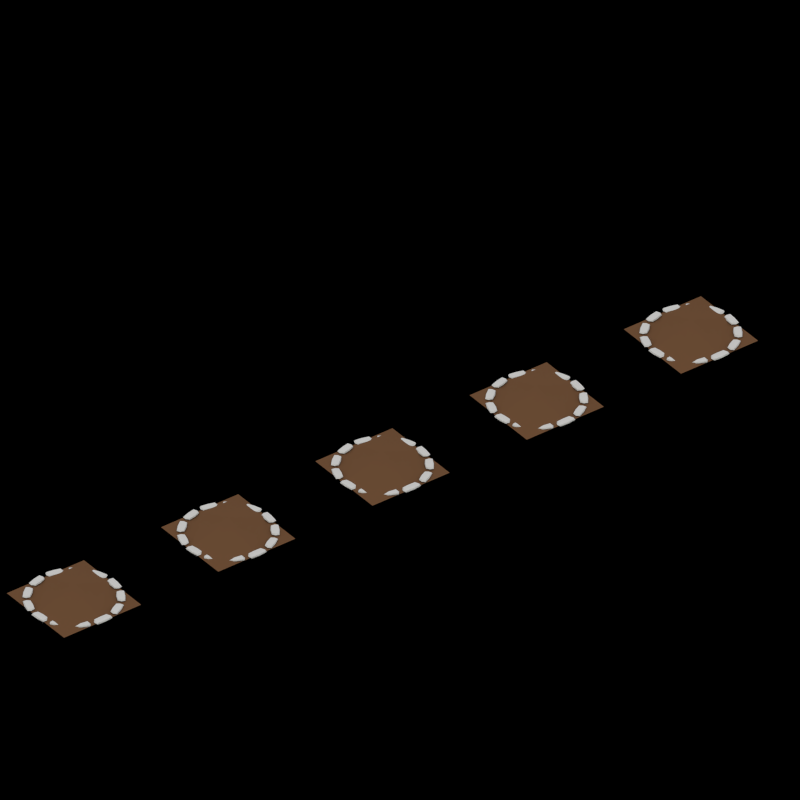 # Source: blackroot-field.blend  (saved by Blender 2.69.0; exported with 4.5.12 LTS)
import bpy
from mathutils import Matrix  # noqa: F401  (used for matrix-valued properties, if any)

bpy.ops.wm.read_factory_settings(use_empty=True)
scene = bpy.context.scene
scene.name = 'Scene'

# ---- collections
col_collection_1 = bpy.data.collections.new('Collection 1'); scene.collection.children.link(col_collection_1)
col_collection_1.hide_render = True
col_collection_1.hide_viewport = True
col_collection_20 = bpy.data.collections.new('Collection 20'); scene.collection.children.link(col_collection_20)

# ---- materials (node trees are filled in below, after node groups)
mat_blackroot_field_blackroots = bpy.data.materials.new('blackroot_field_blackroots')
mat_blackroot_field_blackroots.alpha_threshold = 0.0
mat_blackroot_field_blackroots.diffuse_color = (0.24, 0.6, 0.06, 1.0)
mat_blackroot_field_blackroots.specular_color = (0.402, 0.2016, 0.0999)
mat_blackroot_field_blackroots.roughness = 0.5
mat_blackroot_field_blackroots_001 = bpy.data.materials.new('blackroot_field_blackroots.001')
mat_blackroot_field_blackroots_001.alpha_threshold = 0.0
mat_blackroot_field_blackroots_001.diffuse_color = (0.0125, 0.025, 0.00625, 1.0)
mat_blackroot_field_blackroots_001.specular_color = (0.402, 0.2016, 0.0999)
mat_blackroot_field_blackroots_001.roughness = 0.5
mat_blackroot_filed_border_stone = bpy.data.materials.new('blackroot_filed_border_stone')
mat_blackroot_filed_border_stone.alpha_threshold = 0.0
mat_blackroot_filed_border_stone.diffuse_color = (0.4, 0.4, 0.4, 1.0)
mat_blackroot_filed_border_stone.roughness = 0.5
mat_blackroot_filed_border_stone.line_color = (0.0, 0.0, 0.0, 1.0)
mat_blackroot_field_ground = bpy.data.materials.new('blackroot_field_ground')
mat_blackroot_field_ground.alpha_threshold = 0.0
mat_blackroot_field_ground.diffuse_color = (0.1, 0.05, 0.025, 1.0)
mat_blackroot_field_ground.specular_color = (0.402, 0.2016, 0.0999)
mat_blackroot_field_ground.roughness = 0.5
mat_shadow = bpy.data.materials.new('Shadow')
mat_shadow.alpha_threshold = 0.0
mat_shadow.preview_render_type = 'FLAT'
mat_shadow.diffuse_color = (0.0, 0.0, 0.0, 1.0)
mat_shadow.roughness = 0.5
mat_shadow.line_color = (0.0, 0.0, 0.0, 0.5104)

# ---- material node trees

# ---- world
world_world = bpy.data.worlds.new('World'); scene.world = world_world
world_world.color = (1.0, 1.0, 1.0)
world_world.use_sun_shadow = False
world_world.sun_shadow_jitter_overblur = 0.0
world_world.cycles.sampling_method = 'MANUAL'
world_world.cycles.sample_map_resolution = 256

# ---- cameras
cam_mainview = bpy.data.cameras.new('MainView')
cam_mainview.type = 'ORTHO'
cam_mainview.passepartout_alpha = 0.2
cam_mainview.clip_start = 0.2
cam_mainview.clip_end = 100.0
cam_mainview.lens = 35.0
cam_mainview.sensor_width = 32.0
cam_mainview.sensor_height = 18.0
cam_mainview.ortho_scale = 6.25
cam_mainview.display_size = 0.8
cam_mainview.show_passepartout = False
cam_mainview.show_safe_areas = True
cam_mainview.dof.focus_distance = 0.0
cam_mainview.dof.aperture_fstop = 128.0

# ---- lights
light_hightlight = bpy.data.lights.new('HightLight', 'SUN')
light_hightlight.color = (0.7556, 0.7973, 0.9923)
light_hightlight.transmission_factor = 0.0
light_hightlight.angle = 1.571
light_hightlight.energy = 0.65
light_hightlight.shadow_buffer_clip_start = 0.5
light_hightlight.shadow_soft_size = 1.0
light_hightlight.shadow_cascade_max_distance = 1000.0
light_hightlight.cycles.use_multiple_importance_sampling = False
light_mainlight = bpy.data.lights.new('MainLight', 'SUN')
light_mainlight.color = (1.0, 0.911, 0.549)
light_mainlight.transmission_factor = 0.0
light_mainlight.angle = 1.571
light_mainlight.energy = 0.85
light_mainlight.shadow_buffer_clip_start = 0.5
light_mainlight.shadow_soft_size = 1.0
light_mainlight.shadow_cascade_max_distance = 1000.0
light_mainlight.cycles.use_multiple_importance_sampling = False
light_shadowgenerator = bpy.data.lights.new('ShadowGenerator', 'SUN')
light_shadowgenerator.transmission_factor = 0.0
light_shadowgenerator.angle = 1.571
light_shadowgenerator.energy = 0.0
light_shadowgenerator.shadow_buffer_clip_start = 0.5
light_shadowgenerator.shadow_soft_size = 1.0
light_shadowgenerator.shadow_cascade_max_distance = 1000.0
light_shadowgenerator.cycles.use_multiple_importance_sampling = False

# ---- meshes
me_plane_009 = bpy.data.meshes.new('Plane.009')
me_plane_009.from_pydata([(0.05, -5.96e-08, 0.2), (0.05, -5.96e-08, 0.0), (-0.05, 5.96e-08, 0.2), (-0.05, 5.96e-08, 0.0), (0.05, 0.5, 0.7), (-0.05, 0.5, 0.7), (0.05, 1.0, 0.7), (-0.05, 1.0, 0.7), (0.05, 1.5, 0.2), (-0.05, 1.5, 0.2), (0.0, 0.0, 0.1), (0.0, 0.0, 0.3), (0.0, 0.5, 0.8), (0.0, 1.0, 0.8), (0.0, 1.5, 0.3)], [], [(10, 11, 2, 3), (11, 0, 4, 12), (12, 4, 6, 13), (13, 6, 8, 14), (1, 0, 11, 10), (2, 11, 12, 5), (5, 12, 13, 7), (7, 13, 14, 9)])
_k = {(0, 1): 0.99608, (2, 3): 0.99608, (1, 10): 0.99608, (2, 11): 0.99608, (3, 10): 0.99608, (0, 11): 0.99608}
me_plane_009.attributes.new('crease_edge', 'FLOAT', 'EDGE').data.foreach_set('value', [_k.get((min(e.vertices), max(e.vertices)), 0.0) for e in me_plane_009.edges])
me_plane_009.materials.append(mat_blackroot_field_blackroots)
me_plane_009.use_remesh_preserve_volume = False
me_plane_009.use_remesh_preserve_attributes = False
me_plane_009.use_mirror_vertex_groups = False
me_plane_009.update()
me_plane_008 = bpy.data.meshes.new('Plane.008')
me_plane_008.from_pydata([(0.5, -0.5, 0.0), (-0.5, -0.5, 0.0), (0.5, 0.5, 0.0), (-0.5, 0.5, 0.0), (0.0, -0.5, 0.0), (0.0, 0.5, 0.0), (-0.5, 0.0, 0.0), (0.5, 0.0, 0.0), (0.0, 0.0, 0.2)], [], [(8, 7, 2, 5), (6, 8, 5, 3), (1, 4, 8, 6), (4, 0, 7, 8)])
me_plane_008.polygons.foreach_set('use_smooth', [True] * 4)
_uv = me_plane_008.uv_layers.new(name='UVMap')
_uv.uv.foreach_set('vector', [0.5, 0.5, 1.0, 0.5, 1.0, 1.0, 0.5, 1.0, 0.0, 0.5, 0.5, 0.5, 0.5, 1.0, 0.0, 1.0, 0.0, 0.0, 0.5, 0.0, 0.5, 0.5, 0.0, 0.5, 0.5, 0.0, 1.0, 0.0, 1.0, 0.5, 0.5, 0.5])
me_plane_008.materials.append(mat_blackroot_field_blackroots_001)
me_plane_008.use_remesh_preserve_volume = False
me_plane_008.use_remesh_preserve_attributes = False
me_plane_008.use_mirror_vertex_groups = False
me_plane_008.update()
me_plane_007 = bpy.data.meshes.new('Plane.007')
me_plane_007.from_pydata([(0.5, -0.5, 0.0), (-0.5, -0.5, 0.0), (0.5, 0.5, 0.0), (-0.5, 0.5, 0.0), (0.0, -0.5, 0.0), (0.0, 0.5, 0.0), (-0.5, 0.0, 0.0), (0.5, 0.0, 0.0), (0.0, 0.0, 0.2)], [], [(8, 7, 2, 5), (6, 8, 5, 3), (1, 4, 8, 6), (4, 0, 7, 8)])
me_plane_007.polygons.foreach_set('use_smooth', [True] * 4)
_uv = me_plane_007.uv_layers.new(name='UVMap')
_uv.uv.foreach_set('vector', [0.5, 0.5, 1.0, 0.5, 1.0, 1.0, 0.5, 1.0, 0.0, 0.5, 0.5, 0.5, 0.5, 1.0, 0.0, 1.0, 0.0, 0.0, 0.5, 0.0, 0.5, 0.5, 0.0, 0.5, 0.5, 0.0, 1.0, 0.0, 1.0, 0.5, 0.5, 0.5])
me_plane_007.materials.append(mat_blackroot_field_blackroots)
me_plane_007.use_remesh_preserve_volume = False
me_plane_007.use_remesh_preserve_attributes = False
me_plane_007.use_mirror_vertex_groups = False
me_plane_007.update()
me_plane_006 = bpy.data.meshes.new('Plane.006')
me_plane_006.from_pydata([(0.5, -0.5, 0.0), (-0.5, -0.5, 0.0), (0.5, 0.5, 0.0), (-0.5, 0.5, 0.0), (0.0, -0.5, 0.0), (0.0, 0.5, 0.0), (-0.5, 0.0, 0.0), (0.5, 0.0, 0.0), (0.0, 0.0, 0.2)], [], [(8, 7, 2, 5), (6, 8, 5, 3), (1, 4, 8, 6), (4, 0, 7, 8)])
me_plane_006.polygons.foreach_set('use_smooth', [True] * 4)
_uv = me_plane_006.uv_layers.new(name='UVMap')
_uv.uv.foreach_set('vector', [0.5, 0.5, 1.0, 0.5, 1.0, 1.0, 0.5, 1.0, 0.0, 0.5, 0.5, 0.5, 0.5, 1.0, 0.0, 1.0, 0.0, 0.0, 0.5, 0.0, 0.5, 0.5, 0.0, 0.5, 0.5, 0.0, 1.0, 0.0, 1.0, 0.5, 0.5, 0.5])
me_plane_006.materials.append(mat_blackroot_field_blackroots)
me_plane_006.use_remesh_preserve_volume = False
me_plane_006.use_remesh_preserve_attributes = False
me_plane_006.use_mirror_vertex_groups = False
me_plane_006.update()
me_plane_005 = bpy.data.meshes.new('Plane.005')
me_plane_005.from_pydata([(0.5, -0.5, 0.0), (-0.5, -0.5, 0.0), (0.5, 0.5, 0.0), (-0.5, 0.5, 0.0), (0.0, -0.5, 0.0), (0.0, 0.5, 0.0), (-0.5, 0.0, 0.0), (0.5, 0.0, 0.0), (0.0, 0.0, 0.2)], [], [(8, 7, 2, 5), (6, 8, 5, 3), (1, 4, 8, 6), (4, 0, 7, 8)])
me_plane_005.polygons.foreach_set('use_smooth', [True] * 4)
_uv = me_plane_005.uv_layers.new(name='UVMap')
_uv.uv.foreach_set('vector', [0.5, 0.5, 1.0, 0.5, 1.0, 1.0, 0.5, 1.0, 0.0, 0.5, 0.5, 0.5, 0.5, 1.0, 0.0, 1.0, 0.0, 0.0, 0.5, 0.0, 0.5, 0.5, 0.0, 0.5, 0.5, 0.0, 1.0, 0.0, 1.0, 0.5, 0.5, 0.5])
me_plane_005.materials.append(mat_blackroot_field_blackroots)
me_plane_005.use_remesh_preserve_volume = False
me_plane_005.use_remesh_preserve_attributes = False
me_plane_005.use_mirror_vertex_groups = False
me_plane_005.update()
me_cube_004 = bpy.data.meshes.new('Cube.004')
me_cube_004.from_pydata([(-0.1, -0.05, -1.49e-08), (-0.1, 0.05, -1.49e-08), (0.1, 0.05, -1.49e-08), (0.1, -0.05, -1.49e-08), (-0.1, -0.05, 0.03), (-0.1, 0.05, 0.03), (0.1, 0.05, 0.03), (0.1, -0.05, 0.03)], [], [(4, 5, 1, 0), (5, 6, 2, 1), (6, 7, 3, 2), (7, 4, 0, 3), (0, 1, 2, 3), (7, 6, 5, 4)])
_k = {(0, 4): 0.8, (4, 5): 0.8, (1, 5): 0.8, (0, 1): 0.8, (5, 6): 0.8, (2, 6): 0.8, (1, 2): 0.8, (6, 7): 0.8, (3, 7): 0.8, (2, 3): 0.8, (4, 7): 0.8, (0, 3): 0.8}
me_cube_004.attributes.new('crease_edge', 'FLOAT', 'EDGE').data.foreach_set('value', [_k.get((min(e.vertices), max(e.vertices)), 0.0) for e in me_cube_004.edges])
me_cube_004.materials.append(mat_blackroot_filed_border_stone)
me_cube_004.use_remesh_preserve_volume = False
me_cube_004.use_remesh_preserve_attributes = False
me_cube_004.use_mirror_vertex_groups = False
me_cube_004.update()
me_plane_004 = bpy.data.meshes.new('Plane.004')
me_plane_004.from_pydata([(0.5, -0.5, 0.0), (-0.5, -0.5, 0.0), (0.5, 0.5, 0.0), (-0.5, 0.5, 0.0), (0.0, -0.5, 0.0), (0.0, 0.5, 0.0), (-0.5, 0.0, 0.0), (0.5, 0.0, 0.0), (0.0, 0.0, 0.2)], [], [(8, 7, 2, 5), (6, 8, 5, 3), (1, 4, 8, 6), (4, 0, 7, 8)])
me_plane_004.polygons.foreach_set('use_smooth', [True] * 4)
_uv = me_plane_004.uv_layers.new(name='UVMap')
_uv.uv.foreach_set('vector', [0.5, 0.5, 1.0, 0.5, 1.0, 1.0, 0.5, 1.0, 0.0, 0.5, 0.5, 0.5, 0.5, 1.0, 0.0, 1.0, 0.0, 0.0, 0.5, 0.0, 0.5, 0.5, 0.0, 0.5, 0.5, 0.0, 1.0, 0.0, 1.0, 0.5, 0.5, 0.5])
me_plane_004.materials.append(mat_blackroot_field_ground)
me_plane_004.use_remesh_preserve_volume = False
me_plane_004.use_remesh_preserve_attributes = False
me_plane_004.use_mirror_vertex_groups = False
me_plane_004.update()
me_plane_003 = bpy.data.meshes.new('Plane.003')
me_plane_003.from_pydata([(0.5, -0.5, 0.0), (-0.5, -0.5, 0.0), (0.5, 0.5, 0.0), (-0.5, 0.5, 0.0), (0.0, -0.5, 0.0), (0.0, 0.5, 0.0), (-0.5, 0.0, 0.0), (0.5, 0.0, 0.0), (0.0, 0.0, 0.2)], [], [(8, 7, 2, 5), (6, 8, 5, 3), (1, 4, 8, 6), (4, 0, 7, 8)])
me_plane_003.polygons.foreach_set('use_smooth', [True] * 4)
_uv = me_plane_003.uv_layers.new(name='UVMap')
_uv.uv.foreach_set('vector', [0.5, 0.5, 1.0, 0.5, 1.0, 1.0, 0.5, 1.0, 0.0, 0.5, 0.5, 0.5, 0.5, 1.0, 0.0, 1.0, 0.0, 0.0, 0.5, 0.0, 0.5, 0.5, 0.0, 0.5, 0.5, 0.0, 1.0, 0.0, 1.0, 0.5, 0.5, 0.5])
me_plane_003.materials.append(mat_blackroot_field_ground)
me_plane_003.use_remesh_preserve_volume = False
me_plane_003.use_remesh_preserve_attributes = False
me_plane_003.use_mirror_vertex_groups = False
me_plane_003.update()
me_cube_003 = bpy.data.meshes.new('Cube.003')
me_cube_003.from_pydata([(-0.1, -0.05, -1.49e-08), (-0.1, 0.05, -1.49e-08), (0.1, 0.05, -1.49e-08), (0.1, -0.05, -1.49e-08), (-0.1, -0.05, 0.03), (-0.1, 0.05, 0.03), (0.1, 0.05, 0.03), (0.1, -0.05, 0.03)], [], [(4, 5, 1, 0), (5, 6, 2, 1), (6, 7, 3, 2), (7, 4, 0, 3), (0, 1, 2, 3), (7, 6, 5, 4)])
_k = {(0, 4): 0.8, (4, 5): 0.8, (1, 5): 0.8, (0, 1): 0.8, (5, 6): 0.8, (2, 6): 0.8, (1, 2): 0.8, (6, 7): 0.8, (3, 7): 0.8, (2, 3): 0.8, (4, 7): 0.8, (0, 3): 0.8}
me_cube_003.attributes.new('crease_edge', 'FLOAT', 'EDGE').data.foreach_set('value', [_k.get((min(e.vertices), max(e.vertices)), 0.0) for e in me_cube_003.edges])
me_cube_003.materials.append(mat_blackroot_filed_border_stone)
me_cube_003.use_remesh_preserve_volume = False
me_cube_003.use_remesh_preserve_attributes = False
me_cube_003.use_mirror_vertex_groups = False
me_cube_003.update()
me_cube_002 = bpy.data.meshes.new('Cube.002')
me_cube_002.from_pydata([(-0.1, -0.05, -1.49e-08), (-0.1, 0.05, -1.49e-08), (0.1, 0.05, -1.49e-08), (0.1, -0.05, -1.49e-08), (-0.1, -0.05, 0.03), (-0.1, 0.05, 0.03), (0.1, 0.05, 0.03), (0.1, -0.05, 0.03)], [], [(4, 5, 1, 0), (5, 6, 2, 1), (6, 7, 3, 2), (7, 4, 0, 3), (0, 1, 2, 3), (7, 6, 5, 4)])
_k = {(0, 4): 0.8, (4, 5): 0.8, (1, 5): 0.8, (0, 1): 0.8, (5, 6): 0.8, (2, 6): 0.8, (1, 2): 0.8, (6, 7): 0.8, (3, 7): 0.8, (2, 3): 0.8, (4, 7): 0.8, (0, 3): 0.8}
me_cube_002.attributes.new('crease_edge', 'FLOAT', 'EDGE').data.foreach_set('value', [_k.get((min(e.vertices), max(e.vertices)), 0.0) for e in me_cube_002.edges])
me_cube_002.materials.append(mat_blackroot_filed_border_stone)
me_cube_002.use_remesh_preserve_volume = False
me_cube_002.use_remesh_preserve_attributes = False
me_cube_002.use_mirror_vertex_groups = False
me_cube_002.update()
me_plane_002 = bpy.data.meshes.new('Plane.002')
me_plane_002.from_pydata([(0.5, -0.5, 0.0), (-0.5, -0.5, 0.0), (0.5, 0.5, 0.0), (-0.5, 0.5, 0.0), (0.0, -0.5, 0.0), (0.0, 0.5, 0.0), (-0.5, 0.0, 0.0), (0.5, 0.0, 0.0), (0.0, 0.0, 0.2)], [], [(8, 7, 2, 5), (6, 8, 5, 3), (1, 4, 8, 6), (4, 0, 7, 8)])
me_plane_002.polygons.foreach_set('use_smooth', [True] * 4)
_uv = me_plane_002.uv_layers.new(name='UVMap')
_uv.uv.foreach_set('vector', [0.5, 0.5, 1.0, 0.5, 1.0, 1.0, 0.5, 1.0, 0.0, 0.5, 0.5, 0.5, 0.5, 1.0, 0.0, 1.0, 0.0, 0.0, 0.5, 0.0, 0.5, 0.5, 0.0, 0.5, 0.5, 0.0, 1.0, 0.0, 1.0, 0.5, 0.5, 0.5])
me_plane_002.materials.append(mat_blackroot_field_ground)
me_plane_002.use_remesh_preserve_volume = False
me_plane_002.use_remesh_preserve_attributes = False
me_plane_002.use_mirror_vertex_groups = False
me_plane_002.update()
me_plane_001 = bpy.data.meshes.new('Plane.001')
me_plane_001.from_pydata([(0.5, -0.5, 0.0), (-0.5, -0.5, 0.0), (0.5, 0.5, 0.0), (-0.5, 0.5, 0.0), (0.0, -0.5, 0.0), (0.0, 0.5, 0.0), (-0.5, 0.0, 0.0), (0.5, 0.0, 0.0), (0.0, 0.0, 0.2)], [], [(8, 7, 2, 5), (6, 8, 5, 3), (1, 4, 8, 6), (4, 0, 7, 8)])
me_plane_001.polygons.foreach_set('use_smooth', [True] * 4)
_uv = me_plane_001.uv_layers.new(name='UVMap')
_uv.uv.foreach_set('vector', [0.5, 0.5, 1.0, 0.5, 1.0, 1.0, 0.5, 1.0, 0.0, 0.5, 0.5, 0.5, 0.5, 1.0, 0.0, 1.0, 0.0, 0.0, 0.5, 0.0, 0.5, 0.5, 0.0, 0.5, 0.5, 0.0, 1.0, 0.0, 1.0, 0.5, 0.5, 0.5])
me_plane_001.materials.append(mat_blackroot_field_ground)
me_plane_001.use_remesh_preserve_volume = False
me_plane_001.use_remesh_preserve_attributes = False
me_plane_001.use_mirror_vertex_groups = False
me_plane_001.update()
me_cube_001 = bpy.data.meshes.new('Cube.001')
me_cube_001.from_pydata([(-0.1, -0.05, -1.49e-08), (-0.1, 0.05, -1.49e-08), (0.1, 0.05, -1.49e-08), (0.1, -0.05, -1.49e-08), (-0.1, -0.05, 0.03), (-0.1, 0.05, 0.03), (0.1, 0.05, 0.03), (0.1, -0.05, 0.03)], [], [(4, 5, 1, 0), (5, 6, 2, 1), (6, 7, 3, 2), (7, 4, 0, 3), (0, 1, 2, 3), (7, 6, 5, 4)])
_k = {(0, 4): 0.8, (4, 5): 0.8, (1, 5): 0.8, (0, 1): 0.8, (5, 6): 0.8, (2, 6): 0.8, (1, 2): 0.8, (6, 7): 0.8, (3, 7): 0.8, (2, 3): 0.8, (4, 7): 0.8, (0, 3): 0.8}
me_cube_001.attributes.new('crease_edge', 'FLOAT', 'EDGE').data.foreach_set('value', [_k.get((min(e.vertices), max(e.vertices)), 0.0) for e in me_cube_001.edges])
me_cube_001.materials.append(mat_blackroot_filed_border_stone)
me_cube_001.use_remesh_preserve_volume = False
me_cube_001.use_remesh_preserve_attributes = False
me_cube_001.use_mirror_vertex_groups = False
me_cube_001.update()
me_cube = bpy.data.meshes.new('Cube')
me_cube.from_pydata([(-0.1, -0.05, -1.49e-08), (-0.1, 0.05, -1.49e-08), (0.1, 0.05, -1.49e-08), (0.1, -0.05, -1.49e-08), (-0.1, -0.05, 0.03), (-0.1, 0.05, 0.03), (0.1, 0.05, 0.03), (0.1, -0.05, 0.03)], [], [(4, 5, 1, 0), (5, 6, 2, 1), (6, 7, 3, 2), (7, 4, 0, 3), (0, 1, 2, 3), (7, 6, 5, 4)])
_k = {(0, 4): 0.8, (4, 5): 0.8, (1, 5): 0.8, (0, 1): 0.8, (5, 6): 0.8, (2, 6): 0.8, (1, 2): 0.8, (6, 7): 0.8, (3, 7): 0.8, (2, 3): 0.8, (4, 7): 0.8, (0, 3): 0.8}
me_cube.attributes.new('crease_edge', 'FLOAT', 'EDGE').data.foreach_set('value', [_k.get((min(e.vertices), max(e.vertices)), 0.0) for e in me_cube.edges])
me_cube.materials.append(mat_blackroot_filed_border_stone)
me_cube.use_remesh_preserve_volume = False
me_cube.use_remesh_preserve_attributes = False
me_cube.use_mirror_vertex_groups = False
me_cube.update()
me_plane = bpy.data.meshes.new('Plane')
me_plane.from_pydata([(0.5, -0.5, 0.0), (-0.5, -0.5, 0.0), (0.5, 0.5, 0.0), (-0.5, 0.5, 0.0), (0.0, -0.5, 0.0), (0.0, 0.5, 0.0), (-0.5, 0.0, 0.0), (0.5, 0.0, 0.0), (0.0, 0.0, 0.2)], [], [(8, 7, 2, 5), (6, 8, 5, 3), (1, 4, 8, 6), (4, 0, 7, 8)])
me_plane.polygons.foreach_set('use_smooth', [True] * 4)
_uv = me_plane.uv_layers.new(name='UVMap')
_uv.uv.foreach_set('vector', [0.5, 0.5, 1.0, 0.5, 1.0, 1.0, 0.5, 1.0, 0.0, 0.5, 0.5, 0.5, 0.5, 1.0, 0.0, 1.0, 0.0, 0.0, 0.5, 0.0, 0.5, 0.5, 0.0, 0.5, 0.5, 0.0, 1.0, 0.0, 1.0, 0.5, 0.5, 0.5])
me_plane.materials.append(mat_blackroot_field_ground)
me_plane.use_remesh_preserve_volume = False
me_plane.use_remesh_preserve_attributes = False
me_plane.use_mirror_vertex_groups = False
me_plane.update()
me_trim = bpy.data.meshes.new('Trim')
me_trim.from_pydata([(3.111, 3.111, 7.563), (3.111, -3.111, 7.563), (-3.111, -3.111, 7.563), (-3.111, 3.111, 7.563), (-3.111, 3.111, -6.858), (-3.111, -3.111, 1.941), (3.111, 3.111, -6.858), (3.111, -3.111, 1.941)], [(1, 2), (0, 1), (0, 3), (2, 3), (3, 4), (2, 5), (0, 6), (1, 7), (6, 7), (4, 6), (4, 5), (5, 7)], [])
me_trim.use_remesh_preserve_volume = False
me_trim.use_remesh_preserve_attributes = False
me_trim.use_mirror_vertex_groups = False
me_trim.update()
me_shadowbaseplate = bpy.data.meshes.new('ShadowBaseplate')
me_shadowbaseplate.from_pydata([(6.151, 0.1536, 0.02203), (0.03079, -2.064, 5.796), (-6.151, -0.1536, -0.02203), (-0.03079, 2.064, -5.796)], [], [(0, 3, 2, 1)])
me_shadowbaseplate.materials.append(mat_shadow)
me_shadowbaseplate.use_remesh_preserve_volume = False
me_shadowbaseplate.use_remesh_preserve_attributes = False
me_shadowbaseplate.use_mirror_vertex_groups = False
me_shadowbaseplate.update()

# ---- curves / text
cu_beziercircle_004 = bpy.data.curves.new('BezierCircle.004', 'CURVE')
cu_beziercircle_004.dimensions = '3D'
_sp = cu_beziercircle_004.splines.new('BEZIER'); _sp.bezier_points.add(3)
_sp.bezier_points.foreach_set('co', [-0.5, 0.0, 0.0, 0.0, 0.5, 0.0, 0.5, 0.0, 0.0, 0.0, -0.5, 0.0])
_sp.bezier_points.foreach_set('handle_left', [-0.5, -0.2761, 0.0, -0.2761, 0.5, 0.0, 0.5, 0.2761, 0.0, 0.2761, -0.5, 0.0])
_sp.bezier_points.foreach_set('handle_right', [-0.5, 0.2761, 0.0, 0.2761, 0.5, 0.0, 0.5, -0.2761, 0.0, -0.2761, -0.5, 0.0])
for _p, _l, _r in zip(_sp.bezier_points, ['AUTO', 'AUTO', 'AUTO', 'AUTO'], ['AUTO', 'AUTO', 'AUTO', 'AUTO']): _p.handle_left_type = _l; _p.handle_right_type = _r
_sp.order_u = 0
_sp.order_v = 0
_sp.use_cyclic_u = True
cu_beziercircle_004.use_path = True
cu_beziercircle_004.use_path_clamp = True
cu_beziercircle_004.bevel_resolution = 0
cu_beziercircle_004.fill_mode = 'HALF'
cu_beziercircle_003 = bpy.data.curves.new('BezierCircle.003', 'CURVE')
cu_beziercircle_003.dimensions = '3D'
_sp = cu_beziercircle_003.splines.new('BEZIER'); _sp.bezier_points.add(3)
_sp.bezier_points.foreach_set('co', [-0.5, 0.0, 0.0, 0.0, 0.5, 0.0, 0.5, 0.0, 0.0, 0.0, -0.5, 0.0])
_sp.bezier_points.foreach_set('handle_left', [-0.5, -0.2761, 0.0, -0.2761, 0.5, 0.0, 0.5, 0.2761, 0.0, 0.2761, -0.5, 0.0])
_sp.bezier_points.foreach_set('handle_right', [-0.5, 0.2761, 0.0, 0.2761, 0.5, 0.0, 0.5, -0.2761, 0.0, -0.2761, -0.5, 0.0])
for _p, _l, _r in zip(_sp.bezier_points, ['AUTO', 'AUTO', 'AUTO', 'AUTO'], ['AUTO', 'AUTO', 'AUTO', 'AUTO']): _p.handle_left_type = _l; _p.handle_right_type = _r
_sp.order_u = 0
_sp.order_v = 0
_sp.use_cyclic_u = True
cu_beziercircle_003.use_path = True
cu_beziercircle_003.use_path_clamp = True
cu_beziercircle_003.bevel_resolution = 0
cu_beziercircle_003.fill_mode = 'HALF'
cu_beziercircle_002 = bpy.data.curves.new('BezierCircle.002', 'CURVE')
cu_beziercircle_002.dimensions = '3D'
_sp = cu_beziercircle_002.splines.new('BEZIER'); _sp.bezier_points.add(3)
_sp.bezier_points.foreach_set('co', [-0.5, 0.0, 0.0, 0.0, 0.5, 0.0, 0.5, 0.0, 0.0, 0.0, -0.5, 0.0])
_sp.bezier_points.foreach_set('handle_left', [-0.5, -0.2761, 0.0, -0.2761, 0.5, 0.0, 0.5, 0.2761, 0.0, 0.2761, -0.5, 0.0])
_sp.bezier_points.foreach_set('handle_right', [-0.5, 0.2761, 0.0, 0.2761, 0.5, 0.0, 0.5, -0.2761, 0.0, -0.2761, -0.5, 0.0])
for _p, _l, _r in zip(_sp.bezier_points, ['AUTO', 'AUTO', 'AUTO', 'AUTO'], ['AUTO', 'AUTO', 'AUTO', 'AUTO']): _p.handle_left_type = _l; _p.handle_right_type = _r
_sp.order_u = 0
_sp.order_v = 0
_sp.use_cyclic_u = True
cu_beziercircle_002.use_path = True
cu_beziercircle_002.use_path_clamp = True
cu_beziercircle_002.bevel_resolution = 0
cu_beziercircle_002.fill_mode = 'HALF'
cu_beziercircle_001 = bpy.data.curves.new('BezierCircle.001', 'CURVE')
cu_beziercircle_001.dimensions = '3D'
_sp = cu_beziercircle_001.splines.new('BEZIER'); _sp.bezier_points.add(3)
_sp.bezier_points.foreach_set('co', [-0.5, 0.0, 0.0, 0.0, 0.5, 0.0, 0.5, 0.0, 0.0, 0.0, -0.5, 0.0])
_sp.bezier_points.foreach_set('handle_left', [-0.5, -0.2761, 0.0, -0.2761, 0.5, 0.0, 0.5, 0.2761, 0.0, 0.2761, -0.5, 0.0])
_sp.bezier_points.foreach_set('handle_right', [-0.5, 0.2761, 0.0, 0.2761, 0.5, 0.0, 0.5, -0.2761, 0.0, -0.2761, -0.5, 0.0])
for _p, _l, _r in zip(_sp.bezier_points, ['AUTO', 'AUTO', 'AUTO', 'AUTO'], ['AUTO', 'AUTO', 'AUTO', 'AUTO']): _p.handle_left_type = _l; _p.handle_right_type = _r
_sp.order_u = 0
_sp.order_v = 0
_sp.use_cyclic_u = True
cu_beziercircle_001.use_path = True
cu_beziercircle_001.use_path_clamp = True
cu_beziercircle_001.bevel_resolution = 0
cu_beziercircle_001.fill_mode = 'HALF'
cu_beziercircle = bpy.data.curves.new('BezierCircle', 'CURVE')
cu_beziercircle.dimensions = '3D'
_sp = cu_beziercircle.splines.new('BEZIER'); _sp.bezier_points.add(3)
_sp.bezier_points.foreach_set('co', [-0.5, 0.0, 0.0, 0.0, 0.5, 0.0, 0.5, 0.0, 0.0, 0.0, -0.5, 0.0])
_sp.bezier_points.foreach_set('handle_left', [-0.5, -0.2761, 0.0, -0.2761, 0.5, 0.0, 0.5, 0.2761, 0.0, 0.2761, -0.5, 0.0])
_sp.bezier_points.foreach_set('handle_right', [-0.5, 0.2761, 0.0, 0.2761, 0.5, 0.0, 0.5, -0.2761, 0.0, -0.2761, -0.5, 0.0])
for _p, _l, _r in zip(_sp.bezier_points, ['AUTO', 'AUTO', 'AUTO', 'AUTO'], ['AUTO', 'AUTO', 'AUTO', 'AUTO']): _p.handle_left_type = _l; _p.handle_right_type = _r
_sp.order_u = 0
_sp.order_v = 0
_sp.use_cyclic_u = True
cu_beziercircle.use_path = True
cu_beziercircle.use_path_clamp = True
cu_beziercircle.bevel_resolution = 0
cu_beziercircle.fill_mode = 'HALF'

# ---- objects
ob_plane_009 = bpy.data.objects.new('Plane.009', me_plane_009)
ob_plane_008 = bpy.data.objects.new('Plane.008', me_plane_008)
ob_plane_007 = bpy.data.objects.new('Plane.007', me_plane_007)
ob_plane_006 = bpy.data.objects.new('Plane.006', me_plane_006)
ob_plane_005 = bpy.data.objects.new('Plane.005', me_plane_005)
ob_beziercircle_004 = bpy.data.objects.new('BezierCircle.004', cu_beziercircle_004)
ob_cube_004 = bpy.data.objects.new('Cube.004', me_cube_004)
ob_plane_004 = bpy.data.objects.new('Plane.004', me_plane_004)
ob_plane_003 = bpy.data.objects.new('Plane.003', me_plane_003)
ob_beziercircle_003 = bpy.data.objects.new('BezierCircle.003', cu_beziercircle_003)
ob_cube_003 = bpy.data.objects.new('Cube.003', me_cube_003)
ob_beziercircle_002 = bpy.data.objects.new('BezierCircle.002', cu_beziercircle_002)
ob_cube_002 = bpy.data.objects.new('Cube.002', me_cube_002)
ob_plane_002 = bpy.data.objects.new('Plane.002', me_plane_002)
ob_plane_001 = bpy.data.objects.new('Plane.001', me_plane_001)
ob_beziercircle_001 = bpy.data.objects.new('BezierCircle.001', cu_beziercircle_001)
ob_cube_001 = bpy.data.objects.new('Cube.001', me_cube_001)
ob_beziercircle = bpy.data.objects.new('BezierCircle', cu_beziercircle)
ob_cube = bpy.data.objects.new('Cube', me_cube)
ob_plane = bpy.data.objects.new('Plane', me_plane)
ob_trim = bpy.data.objects.new('Trim', me_trim)
ob_shadowbaseplate = bpy.data.objects.new('ShadowBaseplate', me_shadowbaseplate)
ob_mainlightcontrol = bpy.data.objects.new('MainLightControl', None)
ob_highlight = bpy.data.objects.new('HighLight', light_hightlight)
ob_cameracontrol = bpy.data.objects.new('CameraControl', None)
ob_mainview = bpy.data.objects.new('MainView', cam_mainview)
ob_mainlight = bpy.data.objects.new('MainLight', light_mainlight)
ob_shadgencontrol = bpy.data.objects.new('ShadGenControl', None)
ob_shadowgenerator = bpy.data.objects.new('ShadowGenerator', light_shadowgenerator)

# ---- transforms, parenting, visibility, modifiers, constraints
ob_plane_009.location = (0.0, 0.0, 0.0)
ob_plane_009.lineart.crease_threshold = 0.0
_m = ob_plane_009.modifiers.new('Subsurf', 'SUBSURF')
_m.uv_smooth = 'PRESERVE_CORNERS'
_m.quality = 2
_m.show_only_control_edges = False
ob_plane_008.location = (3.0, 0.0, 0.0)
ob_plane_008.scale = (0.75, 0.75, 0.75)
ob_plane_008.show_instancer_for_render = False
ob_plane_008.lineart.crease_threshold = 0.0
_m = ob_plane_008.modifiers.new('ParticleSystem 1', 'PARTICLE_SYSTEM')
ob_plane_007.location = (1.5, 0.0, 0.0)
ob_plane_007.rotation_euler = (0.0, -0.0, 0.7854)
ob_plane_007.scale = (0.2812, 0.2812, 0.75)
ob_plane_007.show_instancer_for_render = False
ob_plane_007.lineart.crease_threshold = 0.0
_m = ob_plane_007.modifiers.new('ParticleSystem 1', 'PARTICLE_SYSTEM')
ob_plane_006.location = (0.0, 0.0, 0.0)
ob_plane_006.scale = (0.75, 0.75, 0.75)
ob_plane_006.show_instancer_for_render = False
ob_plane_006.lineart.crease_threshold = 0.0
_m = ob_plane_006.modifiers.new('ParticleSystem 1', 'PARTICLE_SYSTEM')
ob_plane_005.location = (-1.5, 0.0, 0.0)
ob_plane_005.scale = (0.75, 0.75, 0.75)
ob_plane_005.show_instancer_for_render = False
ob_plane_005.lineart.crease_threshold = 0.0
_m = ob_plane_005.modifiers.new('ParticleSystem 1', 'PARTICLE_SYSTEM')
ob_beziercircle_004.location = (3.0, 0.0, 0.0)
ob_beziercircle_004.scale = (0.75, 0.75, 0.75)
ob_beziercircle_004.lineart.crease_threshold = 0.0
ob_cube_004.location = (3.0, 0.0, 0.0)
ob_cube_004.scale = (0.75, 0.75, 0.75)
ob_cube_004.lineart.crease_threshold = 0.0
_m = ob_cube_004.modifiers.new('Array', 'ARRAY')
_m.fit_type = 'FIT_LENGTH'
_m.fit_length = 3.2
_m.curve = ob_beziercircle_004
_m.constant_offset_displace = (0.0, 0.0, 0.0)
_m.relative_offset_displace = (1.2, 0.0, 0.0)
_m = ob_cube_004.modifiers.new('Curve', 'CURVE')
_m.object = ob_beziercircle_004
_m = ob_cube_004.modifiers.new('Subsurf', 'SUBSURF')
_m.uv_smooth = 'PRESERVE_CORNERS'
_m.quality = 1
_m.render_levels = 1
_m.show_only_control_edges = False
ob_plane_004.location = (3.0, 0.0, 0.0)
ob_plane_004.scale = (0.75, 0.75, 0.75)
ob_plane_004.lineart.crease_threshold = 0.0
ob_plane_003.location = (1.5, 0.0, 0.0)
ob_plane_003.scale = (0.75, 0.75, 0.75)
ob_plane_003.lineart.crease_threshold = 0.0
ob_beziercircle_003.location = (1.5, 0.0, 0.0)
ob_beziercircle_003.scale = (0.75, 0.75, 0.75)
ob_beziercircle_003.lineart.crease_threshold = 0.0
ob_cube_003.location = (1.5, 0.0, 0.0)
ob_cube_003.scale = (0.75, 0.75, 0.75)
ob_cube_003.lineart.crease_threshold = 0.0
_m = ob_cube_003.modifiers.new('Array', 'ARRAY')
_m.fit_type = 'FIT_LENGTH'
_m.fit_length = 3.2
_m.curve = ob_beziercircle_003
_m.constant_offset_displace = (0.0, 0.0, 0.0)
_m.relative_offset_displace = (1.2, 0.0, 0.0)
_m = ob_cube_003.modifiers.new('Curve', 'CURVE')
_m.object = ob_beziercircle_003
_m = ob_cube_003.modifiers.new('Subsurf', 'SUBSURF')
_m.uv_smooth = 'PRESERVE_CORNERS'
_m.quality = 1
_m.render_levels = 1
_m.show_only_control_edges = False
ob_beziercircle_002.location = (0.0, 0.0, 0.0)
ob_beziercircle_002.scale = (0.75, 0.75, 0.75)
ob_beziercircle_002.lineart.crease_threshold = 0.0
ob_cube_002.location = (0.0, 0.0, 0.0)
ob_cube_002.scale = (0.75, 0.75, 0.75)
ob_cube_002.lineart.crease_threshold = 0.0
_m = ob_cube_002.modifiers.new('Array', 'ARRAY')
_m.fit_type = 'FIT_LENGTH'
_m.fit_length = 3.2
_m.curve = ob_beziercircle_002
_m.constant_offset_displace = (0.0, 0.0, 0.0)
_m.relative_offset_displace = (1.2, 0.0, 0.0)
_m = ob_cube_002.modifiers.new('Curve', 'CURVE')
_m.object = ob_beziercircle_002
_m = ob_cube_002.modifiers.new('Subsurf', 'SUBSURF')
_m.uv_smooth = 'PRESERVE_CORNERS'
_m.quality = 1
_m.render_levels = 1
_m.show_only_control_edges = False
ob_plane_002.location = (0.0, 0.0, 0.0)
ob_plane_002.scale = (0.75, 0.75, 0.75)
ob_plane_002.lineart.crease_threshold = 0.0
ob_plane_001.location = (-1.5, 0.0, 0.0)
ob_plane_001.scale = (0.75, 0.75, 0.75)
ob_plane_001.lineart.crease_threshold = 0.0
ob_beziercircle_001.location = (-1.5, 0.0, 0.0)
ob_beziercircle_001.scale = (0.75, 0.75, 0.75)
ob_beziercircle_001.lineart.crease_threshold = 0.0
ob_cube_001.location = (-1.5, 0.0, 0.0)
ob_cube_001.scale = (0.75, 0.75, 0.75)
ob_cube_001.lineart.crease_threshold = 0.0
_m = ob_cube_001.modifiers.new('Array', 'ARRAY')
_m.fit_type = 'FIT_LENGTH'
_m.fit_length = 3.2
_m.curve = ob_beziercircle_001
_m.constant_offset_displace = (0.0, 0.0, 0.0)
_m.relative_offset_displace = (1.2, 0.0, 0.0)
_m = ob_cube_001.modifiers.new('Curve', 'CURVE')
_m.object = ob_beziercircle_001
_m = ob_cube_001.modifiers.new('Subsurf', 'SUBSURF')
_m.uv_smooth = 'PRESERVE_CORNERS'
_m.quality = 1
_m.render_levels = 1
_m.show_only_control_edges = False
ob_beziercircle.location = (-3.0, 0.0, 0.0)
ob_beziercircle.scale = (0.75, 0.75, 0.75)
ob_beziercircle.lineart.crease_threshold = 0.0
ob_cube.location = (-3.0, 0.0, 0.0)
ob_cube.scale = (0.75, 0.75, 0.75)
ob_cube.lineart.crease_threshold = 0.0
_m = ob_cube.modifiers.new('Array', 'ARRAY')
_m.fit_type = 'FIT_LENGTH'
_m.fit_length = 3.2
_m.curve = ob_beziercircle
_m.constant_offset_displace = (0.0, 0.0, 0.0)
_m.relative_offset_displace = (1.2, 0.0, 0.0)
_m = ob_cube.modifiers.new('Curve', 'CURVE')
_m.object = ob_beziercircle
_m = ob_cube.modifiers.new('Subsurf', 'SUBSURF')
_m.uv_smooth = 'PRESERVE_CORNERS'
_m.quality = 1
_m.render_levels = 1
_m.show_only_control_edges = False
ob_plane.location = (-3.0, 0.0, 0.0)
ob_plane.scale = (0.75, 0.75, 0.75)
ob_plane.lineart.crease_threshold = 0.0
ob_trim.location = (-0.5486, -0.9802, 1.425)
ob_trim.rotation_euler = (0.9553, -1.036e-08, -0.6379)
ob_trim.lock_rotations_4d = False
ob_trim.empty_display_type = 'ARROWS'
ob_trim.color = (0.0, 0.0, 0.0, 1.0)
ob_trim.hide_viewport = True
ob_trim.lineart.crease_threshold = 0.0
ob_shadowbaseplate.location = (-0.2717, 0.009879, -0.002832)
ob_shadowbaseplate.rotation_euler = (1.229, 0.02472, 0.7804)
ob_shadowbaseplate.scale = (5.18, 5.18, 5.18)
ob_shadowbaseplate.lock_rotations_4d = False
ob_shadowbaseplate.empty_display_type = 'ARROWS'
ob_shadowbaseplate.color = (0.0, 0.0, 0.0, 1.0)
ob_shadowbaseplate.hide_viewport = True
ob_shadowbaseplate.lineart.crease_threshold = 0.0
ob_mainlightcontrol.location = (0.6496, 0.6462, -1.809e-08)
ob_mainlightcontrol.rotation_euler = (0.0, -0.0, 0.1475)
ob_mainlightcontrol.scale = (0.625, 0.625, 0.625)
ob_mainlightcontrol.lock_rotations_4d = False
ob_mainlightcontrol.empty_display_type = 'ARROWS'
ob_mainlightcontrol.empty_image_offset = (0.0, 0.0)
ob_mainlightcontrol.color = (0.0, 0.0, 0.0, 1.0)
ob_mainlightcontrol.hide_viewport = True
ob_mainlightcontrol.lineart.crease_threshold = 0.0
ob_highlight.parent = ob_mainlightcontrol
ob_highlight.matrix_parent_inverse = Matrix(((1.583, 0.2352, 0.0, -1.18), (-0.2352, 1.583, 0.0, -0.8699), (7.105e-15, 8.882e-16, 1.6, 2.895e-08), (0.0, 0.0, 0.0, 1.0)))
ob_highlight.location = (-0.4087, -9.543, 0.0)
ob_highlight.lock_rotations_4d = False
ob_highlight.empty_display_type = 'ARROWS'
ob_highlight.color = (0.0, 0.0, 0.0, 1.0)
ob_highlight.hide_viewport = True
ob_highlight.lineart.crease_threshold = 0.0
ob_cameracontrol.parent = ob_mainlightcontrol
ob_cameracontrol.matrix_parent_inverse = Matrix(((1.583, 0.2352, 0.0, -1.18), (-0.2352, 1.583, 0.0, -0.8699), (7.105e-15, 8.882e-16, 1.6, 2.895e-08), (0.0, 0.0, 0.0, 1.0)))
ob_cameracontrol.location = (0.6496, 0.6462, -1.809e-08)
ob_cameracontrol.rotation_euler = (0.0, -0.0, 0.1475)
ob_cameracontrol.scale = (0.625, 0.625, 0.625)
ob_cameracontrol.lock_rotations_4d = False
ob_cameracontrol.empty_display_type = 'ARROWS'
ob_cameracontrol.empty_image_offset = (0.0, 0.0)
ob_cameracontrol.color = (0.0, 0.0, 0.0, 1.0)
ob_cameracontrol.hide_viewport = True
ob_cameracontrol.lineart.crease_threshold = 0.0
ob_mainview.parent = ob_cameracontrol
ob_mainview.location = (-10.0, -10.0, 10.0)
ob_mainview.rotation_euler = (0.7854, 0.0, -0.7854)
ob_mainview.lock_rotations_4d = False
ob_mainview.empty_display_type = 'ARROWS'
ob_mainview.color = (0.0, 0.0, 0.0, 1.0)
ob_mainview.hide_viewport = True
ob_mainview.display_type = 'WIRE'
ob_mainview.lineart.crease_threshold = 0.0
_c = ob_mainview.constraints.new('TRACK_TO'); _c.name = 'AutoTrack'
_c.active = False
_c.target = ob_cameracontrol
ob_mainlight.parent = ob_mainlightcontrol
ob_mainlight.location = (-17.57, -9.77, 18.14)
ob_mainlight.rotation_euler = (0.0, 7.162e-08, -1.047)
ob_mainlight.lock_rotations_4d = False
ob_mainlight.empty_display_type = 'ARROWS'
ob_mainlight.color = (0.0, 0.0, 0.0, 1.0)
ob_mainlight.hide_viewport = True
ob_mainlight.display_type = 'WIRE'
ob_mainlight.lineart.crease_threshold = 0.0
_c = ob_mainlight.constraints.new('TRACK_TO'); _c.name = 'AutoTrack.001'
_c.active = False
_c.target = ob_mainlightcontrol
ob_shadgencontrol.location = (0.9774, 0.5806, -1.809e-08)
ob_shadgencontrol.rotation_euler = (-0.07658, 0.1926, 0.2052)
ob_shadgencontrol.scale = (0.625, 0.625, 0.625)
ob_shadgencontrol.lock_rotations_4d = False
ob_shadgencontrol.empty_display_type = 'ARROWS'
ob_shadgencontrol.empty_image_offset = (0.0, 0.0)
ob_shadgencontrol.color = (0.0, 0.0, 0.0, 1.0)
ob_shadgencontrol.hide_viewport = True
ob_shadgencontrol.lineart.crease_threshold = 0.0
ob_shadowgenerator.parent = ob_shadgencontrol
ob_shadowgenerator.location = (-17.57, -9.77, 18.14)
ob_shadowgenerator.rotation_euler = (0.0, 7.162e-08, -1.047)
ob_shadowgenerator.lock_rotations_4d = False
ob_shadowgenerator.empty_display_type = 'ARROWS'
ob_shadowgenerator.color = (0.0, 0.0, 0.0, 1.0)
ob_shadowgenerator.hide_viewport = True
ob_shadowgenerator.display_type = 'WIRE'
ob_shadowgenerator.lineart.crease_threshold = 0.0
_c = ob_shadowgenerator.constraints.new('TRACK_TO'); _c.name = 'Const'
_c.target = ob_shadgencontrol

# ---- collection membership
col_collection_1.objects.link(ob_plane_009)
col_collection_20.objects.link(ob_plane_008)
col_collection_20.objects.link(ob_plane_007)
col_collection_20.objects.link(ob_plane_006)
col_collection_20.objects.link(ob_plane_005)
col_collection_20.objects.link(ob_beziercircle_004)
col_collection_20.objects.link(ob_cube_004)
col_collection_20.objects.link(ob_plane_004)
col_collection_20.objects.link(ob_plane_003)
col_collection_20.objects.link(ob_beziercircle_003)
col_collection_20.objects.link(ob_cube_003)
col_collection_20.objects.link(ob_beziercircle_002)
col_collection_20.objects.link(ob_cube_002)
col_collection_20.objects.link(ob_plane_002)
col_collection_20.objects.link(ob_plane_001)
col_collection_20.objects.link(ob_beziercircle_001)
col_collection_20.objects.link(ob_cube_001)
col_collection_20.objects.link(ob_beziercircle)
col_collection_20.objects.link(ob_cube)
col_collection_20.objects.link(ob_plane)
col_collection_20.objects.link(ob_trim)
col_collection_20.objects.link(ob_shadowbaseplate)
col_collection_20.objects.link(ob_mainlightcontrol)
col_collection_20.objects.link(ob_highlight)
col_collection_20.objects.link(ob_cameracontrol)
col_collection_20.objects.link(ob_mainview)
col_collection_20.objects.link(ob_mainlight)
col_collection_20.objects.link(ob_shadgencontrol)
col_collection_20.objects.link(ob_shadowgenerator)

# ---- scene / render settings (as saved in the file)
scene.camera = ob_mainview
scene.frame_start = 1; scene.frame_end = 20; scene.frame_set(1)
scene.render.engine = 'BLENDER_EEVEE_NEXT'
scene.render.image_settings.compression = 90
scene.render.resolution_x = 400
scene.render.resolution_y = 400
scene.render.pixel_aspect_x = 100.0
scene.render.pixel_aspect_y = 100.0
scene.render.fps = 10
scene.render.dither_intensity = 0.0
scene.render.use_compositing = False
scene.render.use_sequencer = False
scene.render.bake_margin = 2
scene.render.bake_bias = 0.0
scene.render.use_stamp_time = False
scene.render.use_stamp_date = False
scene.render.use_stamp_frame = False
scene.render.use_stamp_camera = False
scene.render.use_stamp_scene = False
scene.render.use_stamp_filename = False
scene.render.use_stamp_render_time = False
scene.render.stamp_font_size = 0
scene.cycles.use_denoising = False
scene.cycles.samples = 10
scene.cycles.sampling_pattern = 'TABULATED_SOBOL'
scene.cycles.light_sampling_threshold = 0.0
scene.cycles.use_adaptive_sampling = False
scene.cycles.use_light_tree = False
scene.cycles.blur_glossy = 0.0
scene.cycles.volume_bounces = 1
scene.cycles.pixel_filter_type = 'GAUSSIAN'
scene.cycles.sample_clamp_indirect = 0.0
scene.view_settings.view_transform = 'Standard'
bpy.context.view_layer.update()
